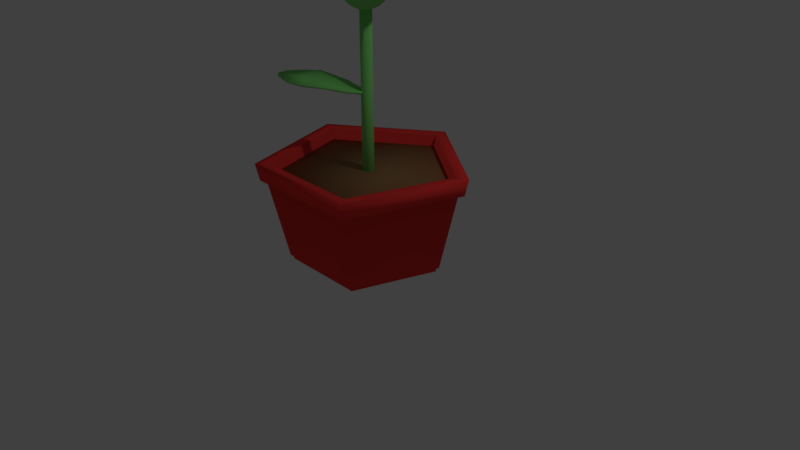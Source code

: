 # Source: blue_flower.blend  (saved by Blender 2.79.0; exported with 4.5.12 LTS)
import bpy
from mathutils import Matrix  # noqa: F401  (used for matrix-valued properties, if any)

bpy.ops.wm.read_factory_settings(use_empty=True)
scene = bpy.context.scene
scene.name = 'Scene'

# ---- collections
col_collection_1 = bpy.data.collections.new('Collection 1'); scene.collection.children.link(col_collection_1)

# ---- materials (node trees are filled in below, after node groups)
mat_material_005 = bpy.data.materials.new('Material.005')
mat_material_005.alpha_threshold = 0.0
mat_material_005.use_transparent_shadow = False
mat_material_005.diffuse_color = (0.8, 0.6988, 0.1843, 1.0)
mat_material_005.roughness = 0.5
mat_material_004 = bpy.data.materials.new('Material.004')
mat_material_004.alpha_threshold = 0.0
mat_material_004.use_transparent_shadow = False
mat_material_004.diffuse_color = (0.2569, 0.8, 0.2039, 1.0)
mat_material_004.roughness = 0.5
mat_material_007 = bpy.data.materials.new('Material.007')
mat_material_007.alpha_threshold = 0.0
mat_material_007.use_transparent_shadow = False
mat_material_007.diffuse_color = (0.4042, 0.6231, 0.8, 1.0)
mat_material_007.roughness = 0.5
mat_material_007.specular_intensity = 0.0
mat_material_001 = bpy.data.materials.new('Material.001')
mat_material_001.alpha_threshold = 0.0
mat_material_001.use_transparent_shadow = False
mat_material_001.diffuse_color = (1.0, 0.9404, 0.9404, 1.0)
mat_material_001.roughness = 0.5
mat_material_002 = bpy.data.materials.new('Material.002')
mat_material_002.alpha_threshold = 0.0
mat_material_002.use_transparent_shadow = False
mat_material_002.diffuse_color = (0.3108, 0.1783, 0.08164, 1.0)
mat_material_002.roughness = 0.5
mat_material_002.specular_intensity = 0.0
mat_material_003 = bpy.data.materials.new('Material.003')
mat_material_003.alpha_threshold = 0.0
mat_material_003.use_transparent_shadow = False
mat_material_003.diffuse_color = (1.0, 0.05192, 0.04691, 1.0)
mat_material_003.roughness = 0.5

# ---- material node trees

# ---- world
world_world = bpy.data.worlds.new('World'); scene.world = world_world
world_world.color = (0.05088, 0.05088, 0.05088)
world_world.use_sun_shadow = False
world_world.sun_shadow_jitter_overblur = 0.0
world_world.cycles.sampling_method = 'MANUAL'

# ---- cameras
cam_camera = bpy.data.cameras.new('Camera')
cam_camera.clip_end = 100.0
cam_camera.lens = 35.0
cam_camera.sensor_width = 32.0
cam_camera.sensor_height = 18.0
cam_camera.ortho_scale = 7.314
cam_camera.dof.focus_distance = 0.0
cam_camera.dof.aperture_fstop = 128.0

# ---- lights
light_lamp = bpy.data.lights.new('Lamp', 'POINT')
light_lamp.transmission_factor = 0.0
light_lamp.cutoff_distance = 30.0
light_lamp.energy = 100.0
light_lamp.shadow_buffer_clip_start = 1.001
light_lamp.shadow_soft_size = 0.1
light_lamp.shadow_maximum_resolution = 0.006
light_lamp.use_absolute_resolution = True

# ---- meshes
me_sphere = bpy.data.meshes.new('Sphere')
me_sphere.from_pydata([(0.03806, 0.1913, 0.9774), (0.07466, 0.3753, 0.9205), (0.1084, 0.5449, 0.8281), (0.1379, 0.6935, 0.7037), (0.1622, 0.8155, 0.5522), (0.1802, 0.9061, 0.3793), (0.1913, 0.9619, 0.1917), (0.07466, 0.1802, 0.9774), (0.1464, 0.3536, 0.9205), (0.2126, 0.5133, 0.8281), (0.2706, 0.6533, 0.7037), (0.3182, 0.7682, 0.5522), (0.3536, 0.8536, 0.3793), (0.3753, 0.9061, 0.1917), (0.1084, 0.1622, 0.9774), (0.2126, 0.3182, 0.9205), (0.3087, 0.4619, 0.8281), (0.3928, 0.5879, 0.7037), (0.4619, 0.6913, 0.5522), (0.5133, 0.7682, 0.3793), (0.5449, 0.8155, 0.1917), (0.1379, 0.1379, 0.9774), (0.2706, 0.2706, 0.9205), (0.3928, 0.3928, 0.8281), (0.5, 0.5, 0.7037), (0.5879, 0.5879, 0.5522), (0.6533, 0.6533, 0.3793), (0.6935, 0.6935, 0.1917), (0.1622, 0.1084, 0.9774), (0.3182, 0.2126, 0.9205), (0.4619, 0.3087, 0.8281), (0.5879, 0.3928, 0.7037), (0.6913, 0.4619, 0.5522), (0.7682, 0.5133, 0.3793), (0.8155, 0.5449, 0.1917), (0.1802, 0.07466, 0.9774), (0.3536, 0.1464, 0.9205), (0.5133, 0.2126, 0.8281), (0.6533, 0.2706, 0.7037), (0.7682, 0.3182, 0.5522), (0.8536, 0.3536, 0.3793), (0.9061, 0.3753, 0.1917), (0.1913, 0.03806, 0.9774), (0.3753, 0.07466, 0.9205), (0.5449, 0.1084, 0.8281), (0.6935, 0.1379, 0.7037), (0.8155, 0.1622, 0.5522), (0.9061, 0.1802, 0.3793), (0.9619, 0.1913, 0.1917), (0.1951, -2.745e-08, 0.9774), (0.3827, -2e-08, 0.9205), (0.5556, -1.255e-08, 0.8281), (0.7071, -2e-08, 0.7037), (0.8315, -3.49e-08, 0.5522), (0.9239, 2.47e-08, 0.3793), (0.9808, -9.451e-08, 0.1917), (0.1913, -0.03806, 0.9774), (0.3753, -0.07466, 0.9205), (0.5449, -0.1084, 0.8281), (0.6935, -0.1379, 0.7037), (0.8155, -0.1622, 0.5522), (0.9061, -0.1802, 0.3793), (0.9619, -0.1913, 0.1917), (0.1802, -0.07466, 0.9774), (0.3536, -0.1464, 0.9205), (0.5133, -0.2126, 0.8281), (0.6533, -0.2706, 0.7037), (0.7682, -0.3182, 0.5522), (0.8536, -0.3536, 0.3793), (0.9061, -0.3753, 0.1917), (0.1622, -0.1084, 0.9774), (0.3182, -0.2126, 0.9205), (0.4619, -0.3087, 0.8281), (0.5879, -0.3928, 0.7037), (0.6913, -0.4619, 0.5522), (0.7682, -0.5133, 0.3793), (0.8155, -0.5449, 0.1917), (0.1379, -0.1379, 0.9774), (0.2706, -0.2706, 0.9205), (0.3928, -0.3928, 0.8281), (0.5, -0.5, 0.7037), (0.5879, -0.5879, 0.5522), (0.6533, -0.6533, 0.3793), (0.6935, -0.6935, 0.1917), (0.1084, -0.1622, 0.9774), (0.2126, -0.3182, 0.9205), (0.3087, -0.4619, 0.8281), (0.3928, -0.5879, 0.7037), (0.4619, -0.6913, 0.5522), (0.5133, -0.7682, 0.3793), (0.5449, -0.8155, 0.1917), (0.07466, -0.1802, 0.9774), (0.1464, -0.3536, 0.9205), (0.2126, -0.5133, 0.8281), (0.2706, -0.6533, 0.7037), (0.3182, -0.7682, 0.5522), (0.3536, -0.8536, 0.3793), (0.3753, -0.9061, 0.1917), (0.03806, -0.1913, 0.9774), (0.07466, -0.3753, 0.9205), (0.1084, -0.5449, 0.8281), (0.1379, -0.6935, 0.7037), (0.1622, -0.8155, 0.5522), (0.1802, -0.9061, 0.3793), (0.1913, -0.9619, 0.1917), (-8.539e-08, -0.1951, 0.9774), (-3.696e-08, -0.3827, 0.9205), (-5.186e-08, -0.5556, 0.8281), (-1.04e-07, -0.7071, 0.7037), (-1.636e-07, -0.8315, 0.5522), (-1.461e-08, -0.9239, 0.3793), (-1.636e-07, -0.9808, 0.1917), (-0.03806, -0.1913, 0.9774), (-0.07466, -0.3753, 0.9205), (-0.1084, -0.5449, 0.8281), (-0.1379, -0.6935, 0.7037), (-0.1622, -0.8155, 0.5522), (-0.1802, -0.9061, 0.3793), (-0.1913, -0.9619, 0.1917), (-2.029e-07, -3.277e-07, 0.9966), (-0.07466, -0.1802, 0.9774), (-0.1464, -0.3536, 0.9205), (-0.2126, -0.5133, 0.8281), (-0.2706, -0.6533, 0.7037), (-0.3182, -0.7682, 0.5522), (-0.3536, -0.8536, 0.3793), (-0.3753, -0.9061, 0.1917), (-0.1084, -0.1622, 0.9774), (-0.2126, -0.3182, 0.9205), (-0.3087, -0.4619, 0.8281), (-0.3928, -0.5879, 0.7037), (-0.4619, -0.6913, 0.5522), (-0.5133, -0.7682, 0.3793), (-0.5449, -0.8155, 0.1917), (-0.1379, -0.1379, 0.9774), (-0.2706, -0.2706, 0.9205), (-0.3928, -0.3928, 0.8281), (-0.5, -0.5, 0.7037), (-0.5879, -0.5879, 0.5522), (-0.6533, -0.6533, 0.3793), (-0.6935, -0.6935, 0.1917), (-0.1622, -0.1084, 0.9774), (-0.3182, -0.2126, 0.9205), (-0.4619, -0.3087, 0.8281), (-0.5879, -0.3928, 0.7037), (-0.6913, -0.4619, 0.5522), (-0.7682, -0.5133, 0.3793), (-0.8155, -0.5449, 0.1917), (-0.1802, -0.07466, 0.9774), (-0.3536, -0.1464, 0.9205), (-0.5133, -0.2126, 0.8281), (-0.6533, -0.2706, 0.7037), (-0.7682, -0.3182, 0.5522), (-0.8536, -0.3536, 0.3793), (-0.9061, -0.3753, 0.1917), (-0.1913, -0.03806, 0.9774), (-0.3753, -0.07466, 0.9205), (-0.5449, -0.1084, 0.8281), (-0.6935, -0.1379, 0.7037), (-0.8155, -0.1622, 0.5522), (-0.9061, -0.1802, 0.3793), (-0.9619, -0.1913, 0.1917), (-0.1951, -1.255e-08, 0.9774), (-0.3827, 1.725e-08, 0.9205), (-0.5556, 1.725e-08, 0.8281), (-0.7071, 1.141e-07, 0.7037), (-0.8315, 1.588e-07, 0.5522), (-0.9239, -2e-08, 0.3793), (-0.9808, 2.035e-07, 0.1917), (-0.1913, 0.03806, 0.9774), (-0.3753, 0.07466, 0.9205), (-0.5449, 0.1084, 0.8281), (-0.6935, 0.1379, 0.7037), (-0.8155, 0.1622, 0.5522), (-0.9061, 0.1802, 0.3793), (-0.9619, 0.1913, 0.1917), (-0.1802, 0.07466, 0.9774), (-0.3536, 0.1464, 0.9205), (-0.5133, 0.2126, 0.8281), (-0.6533, 0.2706, 0.7037), (-0.7682, 0.3182, 0.5522), (-0.8536, 0.3536, 0.3793), (-0.9061, 0.3753, 0.1917), (-0.1622, 0.1084, 0.9774), (-0.3182, 0.2126, 0.9205), (-0.4619, 0.3087, 0.8281), (-0.5879, 0.3928, 0.7037), (-0.6913, 0.4619, 0.5522), (-0.7682, 0.5133, 0.3793), (-0.8155, 0.5449, 0.1917), (-0.1379, 0.1379, 0.9774), (-0.2706, 0.2706, 0.9205), (-0.3928, 0.3928, 0.8281), (-0.5, 0.5, 0.7037), (-0.5879, 0.5879, 0.5522), (-0.6533, 0.6533, 0.3793), (-0.6935, 0.6935, 0.1917), (-0.1084, 0.1622, 0.9774), (-0.2126, 0.3182, 0.9205), (-0.3087, 0.4619, 0.8281), (-0.3928, 0.5879, 0.7037), (-0.4619, 0.6913, 0.5522), (-0.5133, 0.7682, 0.3793), (-0.5449, 0.8155, 0.1917), (-0.07466, 0.1802, 0.9774), (-0.1464, 0.3536, 0.9205), (-0.2126, 0.5133, 0.8281), (-0.2706, 0.6533, 0.7037), (-0.3182, 0.7682, 0.5522), (-0.3536, 0.8536, 0.3793), (-0.3753, 0.9061, 0.1917), (-0.03806, 0.1913, 0.9774), (-0.07466, 0.3753, 0.9205), (-0.1084, 0.5449, 0.8281), (-0.1379, 0.6935, 0.7037), (-0.1622, 0.8155, 0.5522), (-0.1802, 0.9061, 0.3793), (-0.1913, 0.9619, 0.1917), (-4.069e-08, 0.1951, 0.9774), (2.891e-10, 0.3827, 0.9205), (3.009e-08, 0.5556, 0.8281), (7.479e-08, 0.7071, 0.7037), (1.94e-07, 0.8315, 0.5522), (-1.461e-08, 0.9239, 0.3793), (1.791e-07, 0.9808, 0.1917), (0.03806, 0.1913, -0.9774), (0.07466, 0.3753, -0.9205), (0.1084, 0.5449, -0.8281), (0.1379, 0.6935, -0.7037), (0.1622, 0.8155, -0.5522), (0.1802, 0.9061, -0.3793), (0.1913, 0.9619, -0.1917), (0.1951, 0.9808, 0.0), (0.07466, 0.1802, -0.9774), (0.1464, 0.3536, -0.9205), (0.2126, 0.5133, -0.8281), (0.2706, 0.6533, -0.7037), (0.3182, 0.7682, -0.5522), (0.3536, 0.8536, -0.3793), (0.3753, 0.9061, -0.1917), (0.3827, 0.9239, 0.0), (0.1084, 0.1622, -0.9774), (0.2126, 0.3182, -0.9205), (0.3087, 0.4619, -0.8281), (0.3928, 0.5879, -0.7037), (0.4619, 0.6913, -0.5522), (0.5133, 0.7682, -0.3793), (0.5449, 0.8155, -0.1917), (0.5556, 0.8315, 0.0), (0.1379, 0.1379, -0.9774), (0.2706, 0.2706, -0.9205), (0.3928, 0.3928, -0.8281), (0.5, 0.5, -0.7037), (0.5879, 0.5879, -0.5522), (0.6533, 0.6533, -0.3793), (0.6935, 0.6935, -0.1917), (0.7071, 0.7071, 0.0), (0.1622, 0.1084, -0.9774), (0.3182, 0.2126, -0.9205), (0.4619, 0.3087, -0.8281), (0.5879, 0.3928, -0.7037), (0.6913, 0.4619, -0.5522), (0.7682, 0.5133, -0.3793), (0.8155, 0.5449, -0.1917), (0.8315, 0.5556, 0.0), (0.1802, 0.07466, -0.9774), (0.3536, 0.1464, -0.9205), (0.5133, 0.2126, -0.8281), (0.6533, 0.2706, -0.7037), (0.7682, 0.3182, -0.5522), (0.8536, 0.3536, -0.3793), (0.9061, 0.3753, -0.1917), (0.9239, 0.3827, 0.0), (0.1913, 0.03806, -0.9774), (0.3753, 0.07466, -0.9205), (0.5449, 0.1084, -0.8281), (0.6935, 0.1379, -0.7037), (0.8155, 0.1622, -0.5522), (0.9061, 0.1802, -0.3793), (0.9619, 0.1913, -0.1917), (0.9808, 0.1951, 0.0), (0.1951, -2.745e-08, -0.9774), (0.3827, -2e-08, -0.9205), (0.5556, -1.255e-08, -0.8281), (0.7071, -2e-08, -0.7037), (0.8315, -3.49e-08, -0.5522), (0.9239, 2.47e-08, -0.3793), (0.9808, -9.451e-08, -0.1917), (1.0, -7.961e-08, 0.0), (0.1913, -0.03806, -0.9774), (0.3753, -0.07466, -0.9205), (0.5449, -0.1084, -0.8281), (0.6935, -0.1379, -0.7037), (0.8155, -0.1622, -0.5522), (0.9061, -0.1802, -0.3793), (0.9619, -0.1913, -0.1917), (0.9808, -0.1951, 0.0), (0.1802, -0.07466, -0.9774), (0.3536, -0.1464, -0.9205), (0.5133, -0.2126, -0.8281), (0.6533, -0.2706, -0.7037), (0.7682, -0.3182, -0.5522), (0.8536, -0.3536, -0.3793), (0.9061, -0.3753, -0.1917), (0.9239, -0.3827, 0.0), (0.1622, -0.1084, -0.9774), (0.3182, -0.2126, -0.9205), (0.4619, -0.3087, -0.8281), (0.5879, -0.3928, -0.7037), (0.6913, -0.4619, -0.5522), (0.7682, -0.5133, -0.3793), (0.8155, -0.5449, -0.1917), (0.8315, -0.5556, 0.0), (0.1379, -0.1379, -0.9774), (0.2706, -0.2706, -0.9205), (0.3928, -0.3928, -0.8281), (0.5, -0.5, -0.7037), (0.5879, -0.5879, -0.5522), (0.6533, -0.6533, -0.3793), (0.6935, -0.6935, -0.1917), (0.7071, -0.7071, 0.0), (0.1084, -0.1622, -0.9774), (0.2126, -0.3182, -0.9205), (0.3087, -0.4619, -0.8281), (0.3928, -0.5879, -0.7037), (0.4619, -0.6913, -0.5522), (0.5133, -0.7682, -0.3793), (0.5449, -0.8155, -0.1917), (0.5556, -0.8315, 0.0), (0.07466, -0.1802, -0.9774), (0.1464, -0.3536, -0.9205), (0.2126, -0.5133, -0.8281), (0.2706, -0.6533, -0.7037), (0.3182, -0.7682, -0.5522), (0.3536, -0.8536, -0.3793), (0.3753, -0.9061, -0.1917), (0.3827, -0.9239, 0.0), (0.03806, -0.1913, -0.9774), (0.07466, -0.3753, -0.9205), (0.1084, -0.5449, -0.8281), (0.1379, -0.6935, -0.7037), (0.1622, -0.8155, -0.5522), (0.1802, -0.9061, -0.3793), (0.1913, -0.9619, -0.1917), (0.1951, -0.9808, 0.0), (-8.539e-08, -0.1951, -0.9774), (-3.696e-08, -0.3827, -0.9205), (-5.186e-08, -0.5556, -0.8281), (-1.04e-07, -0.7071, -0.7037), (-1.636e-07, -0.8315, -0.5522), (-1.461e-08, -0.9239, -0.3793), (-1.636e-07, -0.9808, -0.1917), (-1.785e-07, -1.0, 0.0), (-0.03806, -0.1913, -0.9774), (-0.07466, -0.3753, -0.9205), (-0.1084, -0.5449, -0.8281), (-0.1379, -0.6935, -0.7037), (-0.1622, -0.8155, -0.5522), (-0.1802, -0.9061, -0.3793), (-0.1913, -0.9619, -0.1917), (-0.1951, -0.9808, 0.0), (-2.029e-07, -3.277e-07, -0.9966), (-0.07466, -0.1802, -0.9774), (-0.1464, -0.3536, -0.9205), (-0.2126, -0.5133, -0.8281), (-0.2706, -0.6533, -0.7037), (-0.3182, -0.7682, -0.5522), (-0.3536, -0.8536, -0.3793), (-0.3753, -0.9061, -0.1917), (-0.3827, -0.9239, 0.0), (-0.1084, -0.1622, -0.9774), (-0.2126, -0.3182, -0.9205), (-0.3087, -0.4619, -0.8281), (-0.3928, -0.5879, -0.7037), (-0.4619, -0.6913, -0.5522), (-0.5133, -0.7682, -0.3793), (-0.5449, -0.8155, -0.1917), (-0.5556, -0.8315, 0.0), (-0.1379, -0.1379, -0.9774), (-0.2706, -0.2706, -0.9205), (-0.3928, -0.3928, -0.8281), (-0.5, -0.5, -0.7037), (-0.5879, -0.5879, -0.5522), (-0.6533, -0.6533, -0.3793), (-0.6935, -0.6935, -0.1917), (-0.7071, -0.7071, 0.0), (-0.1622, -0.1084, -0.9774), (-0.3182, -0.2126, -0.9205), (-0.4619, -0.3087, -0.8281), (-0.5879, -0.3928, -0.7037), (-0.6913, -0.4619, -0.5522), (-0.7682, -0.5133, -0.3793), (-0.8155, -0.5449, -0.1917), (-0.8315, -0.5556, 0.0), (-0.1802, -0.07466, -0.9774), (-0.3536, -0.1464, -0.9205), (-0.5133, -0.2126, -0.8281), (-0.6533, -0.2706, -0.7037), (-0.7682, -0.3182, -0.5522), (-0.8536, -0.3536, -0.3793), (-0.9061, -0.3753, -0.1917), (-0.9239, -0.3827, 0.0), (-0.1913, -0.03806, -0.9774), (-0.3753, -0.07466, -0.9205), (-0.5449, -0.1084, -0.8281), (-0.6935, -0.1379, -0.7037), (-0.8155, -0.1622, -0.5522), (-0.9061, -0.1802, -0.3793), (-0.9619, -0.1913, -0.1917), (-0.9808, -0.1951, 0.0), (-0.1951, -1.255e-08, -0.9774), (-0.3827, 1.725e-08, -0.9205), (-0.5556, 1.725e-08, -0.8281), (-0.7071, 1.141e-07, -0.7037), (-0.8315, 1.588e-07, -0.5522), (-0.9239, -2e-08, -0.3793), (-0.9808, 2.035e-07, -0.1917), (-1.0, 1.588e-07, 0.0), (-0.1913, 0.03806, -0.9774), (-0.3753, 0.07466, -0.9205), (-0.5449, 0.1084, -0.8281), (-0.6935, 0.1379, -0.7037), (-0.8155, 0.1622, -0.5522), (-0.9061, 0.1802, -0.3793), (-0.9619, 0.1913, -0.1917), (-0.9808, 0.1951, 0.0), (-0.1802, 0.07466, -0.9774), (-0.3536, 0.1464, -0.9205), (-0.5133, 0.2126, -0.8281), (-0.6533, 0.2706, -0.7037), (-0.7682, 0.3182, -0.5522), (-0.8536, 0.3536, -0.3793), (-0.9061, 0.3753, -0.1917), (-0.9239, 0.3827, 0.0), (-0.1622, 0.1084, -0.9774), (-0.3182, 0.2126, -0.9205), (-0.4619, 0.3087, -0.8281), (-0.5879, 0.3928, -0.7037), (-0.6913, 0.4619, -0.5522), (-0.7682, 0.5133, -0.3793), (-0.8155, 0.5449, -0.1917), (-0.8315, 0.5556, 0.0), (-0.1379, 0.1379, -0.9774), (-0.2706, 0.2706, -0.9205), (-0.3928, 0.3928, -0.8281), (-0.5, 0.5, -0.7037), (-0.5879, 0.5879, -0.5522), (-0.6533, 0.6533, -0.3793), (-0.6935, 0.6935, -0.1917), (-0.7071, 0.7071, 0.0), (-0.1084, 0.1622, -0.9774), (-0.2126, 0.3182, -0.9205), (-0.3087, 0.4619, -0.8281), (-0.3928, 0.5879, -0.7037), (-0.4619, 0.6913, -0.5522), (-0.5133, 0.7682, -0.3793), (-0.5449, 0.8155, -0.1917), (-0.5556, 0.8315, 0.0), (-0.07466, 0.1802, -0.9774), (-0.1464, 0.3536, -0.9205), (-0.2126, 0.5133, -0.8281), (-0.2706, 0.6533, -0.7037), (-0.3182, 0.7682, -0.5522), (-0.3536, 0.8536, -0.3793), (-0.3753, 0.9061, -0.1917), (-0.3827, 0.9239, 0.0), (-0.03806, 0.1913, -0.9774), (-0.07466, 0.3753, -0.9205), (-0.1084, 0.5449, -0.8281), (-0.1379, 0.6935, -0.7037), (-0.1622, 0.8155, -0.5522), (-0.1802, 0.9061, -0.3793), (-0.1913, 0.9619, -0.1917), (-0.1951, 0.9808, 0.0), (-4.069e-08, 0.1951, -0.9774), (2.891e-10, 0.3827, -0.9205), (3.009e-08, 0.5556, -0.8281), (7.479e-08, 0.7071, -0.7037), (1.94e-07, 0.8315, -0.5522), (-1.461e-08, 0.9239, -0.3793), (1.791e-07, 0.9808, -0.1917), (1.94e-07, 1.0, 0.0), (0.03113, 0.3006, -0.2118), (2.278, 2.044, 0.4481), (0.7433, 0.3883, -0.01214), (1.65, 0.8508, 0.2951), (2.105, 1.444, 0.3675), (0.002713, 0.2701, -0.0971), (2.327, 2.095, 0.5474), (0.7149, 0.3578, 0.1026), (1.672, 0.874, 0.4128), (2.14, 1.481, 0.4785), (-0.3171, 0.6331, -0.2098), (1.324, 2.955, 0.4528), (-0.2871, 0.3164, -0.2864), (2.066, 2.778, 0.5276), (-0.2609, 1.347, -0.006195), (0.149, 2.285, 0.3025), (0.7331, 2.755, 0.3743), (1.419, 2.1, 0.4502), (0.8994, 1.568, 0.2988), (0.2412, 0.8678, -0.00917), (-0.3455, 0.6027, -0.09504), (1.373, 3.006, 0.552), (-0.3155, 0.286, -0.1717), (2.047, 2.754, 0.667), (-0.2893, 1.317, 0.1085), (0.1717, 2.308, 0.4201), (0.7685, 2.792, 0.4852), (1.454, 2.136, 0.4899), (0.9221, 1.591, 0.3782), (0.2128, 0.8374, 0.01784), (-0.4414, -0.2325, -0.2118), (-1.903, -2.672, 0.4481), (-0.4432, -0.95, -0.01214), (-0.7937, -1.905, 0.2951), (-1.328, -2.429, 0.3675), (-0.4146, -0.2006, -0.0971), (-1.948, -2.727, 0.5474), (-0.4163, -0.9182, 0.1026), (-0.8139, -1.931, 0.4128), (-1.36, -2.468, 0.4785), (-0.8134, 0.07332, -0.2098), (-2.921, -1.834, 0.4528), (-0.4953, 0.08154, -0.2864), (-2.657, -2.55, 0.5276), (-1.516, -0.06814, -0.006195), (-2.397, -0.5874, 0.3025), (-2.794, -1.224, 0.3743), (-2.061, -1.826, 0.4502), (-1.595, -1.246, 0.2988), (-0.9794, -0.5091, -0.00917), (-0.7865, 0.1052, -0.09504), (-2.966, -1.889, 0.552), (-0.4685, 0.1134, -0.1717), (-2.635, -2.528, 0.667), (-1.489, -0.03628, 0.1085), (-2.417, -0.6127, 0.4201), (-2.826, -1.263, 0.4852), (-2.093, -1.866, 0.4899), (-1.616, -1.272, 0.3782), (-0.9526, -0.4772, 0.01784), (0.1881, 0.01847, -0.2118), (2.927, -0.7462, 0.4481), (0.683, -0.501, -0.01214), (1.595, -0.9532, 0.2951), (2.343, -0.9649, 0.3675), (0.1467, 0.02313, -0.0971), (2.997, -0.7553, 0.5474), (0.6416, -0.4964, 0.1026), (1.627, -0.9576, 0.4128), (2.393, -0.9716, 0.4785), (0.2475, 0.4963, -0.2098), (3.09, 0.5625, 0.4528), (0.01109, 0.2834, -0.2864), (3.39, -0.1389, 0.5276), (0.8545, 0.8769, -0.006195), (1.851, 1.106, 0.3025), (2.577, 0.9179, 0.3743), (2.46, -0.02353, 0.4502), (1.723, 0.0766, 0.2988), (0.7688, 0.1879, -0.00917), (0.2061, 0.501, -0.09504), (3.16, 0.5534, 0.552), (-0.0303, 0.2881, -0.1717), (3.359, -0.1383, 0.667), (0.8131, 0.8815, 0.1085), (1.883, 1.102, 0.4201), (2.628, 0.9112, 0.4852), (2.51, -0.03021, 0.4899), (1.755, 0.07219, 0.3782), (0.7274, 0.1926, 0.01784), (-0.5216, 0.08017, -0.2118), (-3.351, -0.2004, 0.4481), (-1.099, -0.3461, -0.01214), (-2.075, -0.6342, 0.2951), (-2.814, -0.5167, 0.3675), (-0.4801, 0.07761, -0.0971), (-3.422, -0.1973, 0.5474), (-1.057, -0.3487, 0.1026), (-2.107, -0.633, 0.4128), (-2.865, -0.5145, 0.4785), (-0.4978, 0.5611, -0.2098), (-3.286, 1.117, 0.4528), (-0.3016, 0.3106, -0.2864), (-3.703, 0.4777, 0.5276), (-1.03, 1.041, -0.006195), (-1.972, 1.439, 0.3025), (-2.72, 1.378, 0.3743), (-2.767, 0.4308, 0.4502), (-2.024, 0.4023, 0.2988), (-1.064, 0.3473, -0.00917), (-0.4562, 0.5585, -0.09504), (-3.357, 1.12, 0.552), (-0.26, 0.3081, -0.1717), (-3.672, 0.473, 0.667), (-0.9884, 1.038, 0.1085), (-2.005, 1.44, 0.4201), (-2.771, 1.38, 0.4852), (-2.818, 0.433, 0.4899), (-2.056, 0.4035, 0.3782), (-1.023, 0.3447, 0.01784), (0.1105, -0.2198, -0.2118), (1.682, -2.589, 0.4481), (0.1452, -0.9365, -0.01214), (0.5393, -1.875, 0.2951), (1.098, -2.373, 0.3675), (0.08219, -0.1892, -0.0971), (1.73, -2.642, 0.5474), (0.1169, -0.9059, 0.1026), (0.5607, -1.899, 0.4128), (1.131, -2.411, 0.4785), (0.4679, 0.1028, -0.2098), (2.662, -1.706, 0.4528), (0.1499, 0.09638, -0.2864), (2.43, -2.433, 0.5276), (1.176, -0.006195, -0.006195), (2.08, -0.4843, 0.3025), (2.506, -1.102, 0.3743), (1.802, -1.737, 0.4502), (1.31, -1.18, 0.2988), (0.6606, -0.4713, -0.00917), (0.4397, 0.1334, -0.09504), (2.709, -1.759, 0.552), (0.1216, 0.127, -0.1717), (2.407, -2.412, 0.667), (1.148, 0.0244, 0.1085), (2.102, -0.5087, 0.4201), (2.54, -1.14, 0.4852), (1.836, -1.775, 0.4899), (1.331, -1.204, 0.3782), (0.6323, -0.4408, 0.01784), (-0.3861, 0.291, -0.2118), (-2.71, 1.929, 0.4481), (-1.102, 0.3458, -0.01214), (-2.028, 0.7662, 0.2951), (-2.51, 1.338, 0.3675), (-0.3563, 0.2618, -0.0971), (-2.762, 1.978, 0.5474), (-1.072, 0.3167, 0.1026), (-2.052, 0.7883, 0.4128), (-2.548, 1.373, 0.4785), (-0.05358, 0.6392, -0.2098), (-1.8, 2.883, 0.4528), (-0.06895, 0.3214, -0.2864), (-2.533, 2.672, 0.5276), (-0.1426, 1.35, -0.006195), (-0.5951, 2.267, 0.3025), (-1.2, 2.711, 0.3743), (-1.855, 2.024, 0.4502), (-1.312, 1.517, 0.2988), (-0.6221, 0.848, -0.00917), (-0.0238, 0.6101, -0.09504), (-1.851, 2.932, 0.552), (-0.03917, 0.2923, -0.1717), (-2.513, 2.649, 0.667), (-0.1128, 1.321, 0.1085), (-0.6188, 2.289, 0.4201), (-1.237, 2.745, 0.4852), (-1.892, 2.059, 0.4899), (-1.335, 1.539, 0.3782), (-0.5923, 0.8188, 0.01784), (-0.1248, -0.3526, -0.2118), (-0.6494, -3.147, 0.4481), (-0.5995, -0.8907, -0.01214), (-0.9711, -1.838, 0.2951), (-0.9179, -2.584, 0.3675), (-0.1238, -0.311, -0.0971), (-0.6524, -3.218, 0.5474), (-0.5985, -0.8491, 0.1026), (-0.9727, -1.871, 0.4128), (-0.9202, -2.635, 0.4785), (0.3564, -0.3705, -0.2098), (0.6685, -3.196, 0.4528), (0.1238, -0.1534, -0.2864), (-0.004267, -3.556, 0.5276), (0.7881, -0.9423, -0.006195), (1.103, -1.915, 0.3025), (0.9781, -2.655, 0.3743), (0.03009, -2.62, 0.4502), (0.06602, -1.877, 0.2988), (0.09428, -0.9165, -0.00917), (0.3574, -0.3289, -0.09504), (0.6655, -3.267, 0.552), (0.1249, -0.1117, -0.1717), (-0.006347, -3.526, 0.667), (0.7891, -0.9006, 0.1085), (1.101, -1.948, 0.4201), (0.9758, -2.706, 0.4852), (0.0278, -2.67, 0.4899), (0.0644, -1.909, 0.3782), (0.09533, -0.8748, 0.01784), (-0.1248, 0.3597, -0.2118), (-0.6494, 3.154, 0.4481), (-0.5995, 0.8978, -0.01214), (-0.9711, 1.845, 0.2951), (-0.9179, 2.591, 0.3675), (-0.1238, 0.3181, -0.0971), (-0.6524, 3.225, 0.5474), (-0.5985, 0.8562, 0.1026), (-0.9727, 1.878, 0.4128), (-0.9202, 2.642, 0.4785), (0.3564, 0.3776, -0.2098), (0.6685, 3.203, 0.4528), (0.1238, 0.1605, -0.2864), (-0.004267, 3.563, 0.5276), (0.7881, 0.9494, -0.006195), (1.103, 1.923, 0.3025), (0.9781, 2.662, 0.3743), (0.03009, 2.627, 0.4502), (0.06602, 1.884, 0.2988), (0.09428, 0.9236, -0.00917), (0.3574, 0.336, -0.09504), (0.6655, 3.274, 0.552), (0.1249, 0.1188, -0.1717), (-0.006347, 3.533, 0.667), (0.7891, 0.9077, 0.1085), (1.101, 1.955, 0.4201), (0.9758, 2.713, 0.4852), (0.0278, 2.678, 0.4899), (0.0644, 1.916, 0.3782), (0.09533, 0.8819, 0.01784), (-0.03592, -0.2325, -4.253), (-1.497, -2.672, -3.593), (-0.03765, -0.95, -4.053), (-0.3882, -1.905, -3.746), (-0.9229, -2.429, -3.674), (-0.009085, -0.2006, -4.138), (-1.542, -2.727, -3.494), (-0.01081, -0.9182, -3.939), (-0.4084, -1.931, -3.628), (-0.9549, -2.468, -3.563), (-0.4078, 0.07332, -4.251), (-2.516, -1.834, -3.588), (-0.08981, 0.08154, -4.328), (-2.251, -2.55, -3.513), (-1.11, -0.06814, -4.047), (-1.991, -0.5874, -3.739), (-2.389, -1.224, -3.667), (-1.656, -1.826, -3.591), (-1.19, -1.246, -3.742), (-0.5739, -0.5091, -4.05), (-0.381, 0.1052, -4.136), (-2.561, -1.889, -3.489), (-0.06298, 0.1134, -4.213), (-2.229, -2.528, -3.374), (-1.083, -0.03628, -3.933), (-2.012, -0.6127, -3.621), (-2.421, -1.263, -3.556), (-1.688, -1.866, -3.551), (-1.21, -1.272, -3.663), (-0.5471, -0.4772, -4.023)], [], [(481, 224, 6, 232), (218, 119, 0), (219, 218, 0, 1), (220, 219, 1, 2), (221, 220, 2, 3), (222, 221, 3, 4), (223, 222, 4, 5), (224, 223, 5, 6), (6, 5, 12, 13), (232, 6, 13, 240), (0, 119, 7), (1, 0, 7, 8), (2, 1, 8, 9), (3, 2, 9, 10), (4, 3, 10, 11), (5, 4, 11, 12), (10, 9, 16, 17), (11, 10, 17, 18), (12, 11, 18, 19), (13, 12, 19, 20), (240, 13, 20, 248), (7, 119, 14), (8, 7, 14, 15), (9, 8, 15, 16), (248, 20, 27, 256), (14, 119, 21), (15, 14, 21, 22), (16, 15, 22, 23), (17, 16, 23, 24), (18, 17, 24, 25), (19, 18, 25, 26), (20, 19, 26, 27), (24, 23, 30, 31), (25, 24, 31, 32), (26, 25, 32, 33), (27, 26, 33, 34), (256, 27, 34, 264), (21, 119, 28), (22, 21, 28, 29), (23, 22, 29, 30), (264, 34, 41, 272), (28, 119, 35), (29, 28, 35, 36), (30, 29, 36, 37), (31, 30, 37, 38), (32, 31, 38, 39), (33, 32, 39, 40), (34, 33, 40, 41), (39, 38, 45, 46), (40, 39, 46, 47), (41, 40, 47, 48), (272, 41, 48, 280), (35, 119, 42), (36, 35, 42, 43), (37, 36, 43, 44), (38, 37, 44, 45), (42, 119, 49), (43, 42, 49, 50), (44, 43, 50, 51), (45, 44, 51, 52), (46, 45, 52, 53), (47, 46, 53, 54), (48, 47, 54, 55), (280, 48, 55, 288), (53, 52, 59, 60), (54, 53, 60, 61), (55, 54, 61, 62), (288, 55, 62, 296), (49, 119, 56), (50, 49, 56, 57), (51, 50, 57, 58), (52, 51, 58, 59), (57, 56, 63, 64), (58, 57, 64, 65), (59, 58, 65, 66), (60, 59, 66, 67), (61, 60, 67, 68), (62, 61, 68, 69), (296, 62, 69, 304), (56, 119, 63), (68, 67, 74, 75), (69, 68, 75, 76), (304, 69, 76, 312), (63, 119, 70), (64, 63, 70, 71), (65, 64, 71, 72), (66, 65, 72, 73), (67, 66, 73, 74), (72, 71, 78, 79), (73, 72, 79, 80), (74, 73, 80, 81), (75, 74, 81, 82), (76, 75, 82, 83), (312, 76, 83, 320), (70, 119, 77), (71, 70, 77, 78), (83, 82, 89, 90), (320, 83, 90, 328), (77, 119, 84), (78, 77, 84, 85), (79, 78, 85, 86), (80, 79, 86, 87), (81, 80, 87, 88), (82, 81, 88, 89), (86, 85, 92, 93), (87, 86, 93, 94), (88, 87, 94, 95), (89, 88, 95, 96), (90, 89, 96, 97), (328, 90, 97, 336), (84, 119, 91), (85, 84, 91, 92), (97, 96, 103, 104), (336, 97, 104, 344), (91, 119, 98), (92, 91, 98, 99), (93, 92, 99, 100), (94, 93, 100, 101), (95, 94, 101, 102), (96, 95, 102, 103), (101, 100, 107, 108), (102, 101, 108, 109), (103, 102, 109, 110), (104, 103, 110, 111), (344, 104, 111, 352), (98, 119, 105), (99, 98, 105, 106), (100, 99, 106, 107), (352, 111, 118, 360), (105, 119, 112), (106, 105, 112, 113), (107, 106, 113, 114), (108, 107, 114, 115), (109, 108, 115, 116), (110, 109, 116, 117), (111, 110, 117, 118), (115, 114, 122, 123), (116, 115, 123, 124), (117, 116, 124, 125), (118, 117, 125, 126), (360, 118, 126, 369), (112, 119, 120), (113, 112, 120, 121), (114, 113, 121, 122), (369, 126, 133, 377), (120, 119, 127), (121, 120, 127, 128), (122, 121, 128, 129), (123, 122, 129, 130), (124, 123, 130, 131), (125, 124, 131, 132), (126, 125, 132, 133), (131, 130, 137, 138), (132, 131, 138, 139), (133, 132, 139, 140), (377, 133, 140, 385), (127, 119, 134), (128, 127, 134, 135), (129, 128, 135, 136), (130, 129, 136, 137), (135, 134, 141, 142), (136, 135, 142, 143), (137, 136, 143, 144), (138, 137, 144, 145), (139, 138, 145, 146), (140, 139, 146, 147), (385, 140, 147, 393), (134, 119, 141), (146, 145, 152, 153), (147, 146, 153, 154), (393, 147, 154, 401), (141, 119, 148), (142, 141, 148, 149), (143, 142, 149, 150), (144, 143, 150, 151), (145, 144, 151, 152), (149, 148, 155, 156), (150, 149, 156, 157), (151, 150, 157, 158), (152, 151, 158, 159), (153, 152, 159, 160), (154, 153, 160, 161), (401, 154, 161, 409), (148, 119, 155), (160, 159, 166, 167), (161, 160, 167, 168), (409, 161, 168, 417), (155, 119, 162), (156, 155, 162, 163), (157, 156, 163, 164), (158, 157, 164, 165), (159, 158, 165, 166), (164, 163, 170, 171), (165, 164, 171, 172), (166, 165, 172, 173), (167, 166, 173, 174), (168, 167, 174, 175), (417, 168, 175, 425), (162, 119, 169), (163, 162, 169, 170), (175, 174, 181, 182), (425, 175, 182, 433), (169, 119, 176), (170, 169, 176, 177), (171, 170, 177, 178), (172, 171, 178, 179), (173, 172, 179, 180), (174, 173, 180, 181), (178, 177, 184, 185), (179, 178, 185, 186), (180, 179, 186, 187), (181, 180, 187, 188), (182, 181, 188, 189), (433, 182, 189, 441), (176, 119, 183), (177, 176, 183, 184), (189, 188, 195, 196), (441, 189, 196, 449), (183, 119, 190), (184, 183, 190, 191), (185, 184, 191, 192), (186, 185, 192, 193), (187, 186, 193, 194), (188, 187, 194, 195), (193, 192, 199, 200), (194, 193, 200, 201), (195, 194, 201, 202), (196, 195, 202, 203), (449, 196, 203, 457), (190, 119, 197), (191, 190, 197, 198), (192, 191, 198, 199), (457, 203, 210, 465), (197, 119, 204), (198, 197, 204, 205), (199, 198, 205, 206), (200, 199, 206, 207), (201, 200, 207, 208), (202, 201, 208, 209), (203, 202, 209, 210), (208, 207, 214, 215), (209, 208, 215, 216), (210, 209, 216, 217), (465, 210, 217, 473), (204, 119, 211), (205, 204, 211, 212), (206, 205, 212, 213), (207, 206, 213, 214), (211, 119, 218), (212, 211, 218, 219), (213, 212, 219, 220), (214, 213, 220, 221), (215, 214, 221, 222), (216, 215, 222, 223), (217, 216, 223, 224), (473, 217, 224, 481), (481, 232, 231, 480), (474, 225, 361), (475, 226, 225, 474), (476, 227, 226, 475), (477, 228, 227, 476), (478, 229, 228, 477), (479, 230, 229, 478), (480, 231, 230, 479), (231, 239, 238, 230), (232, 240, 239, 231), (225, 233, 361), (226, 234, 233, 225), (227, 235, 234, 226), (228, 236, 235, 227), (229, 237, 236, 228), (230, 238, 237, 229), (236, 244, 243, 235), (237, 245, 244, 236), (238, 246, 245, 237), (239, 247, 246, 238), (240, 248, 247, 239), (233, 241, 361), (234, 242, 241, 233), (235, 243, 242, 234), (248, 256, 255, 247), (241, 249, 361), (242, 250, 249, 241), (243, 251, 250, 242), (244, 252, 251, 243), (245, 253, 252, 244), (246, 254, 253, 245), (247, 255, 254, 246), (252, 260, 259, 251), (253, 261, 260, 252), (254, 262, 261, 253), (255, 263, 262, 254), (256, 264, 263, 255), (249, 257, 361), (250, 258, 257, 249), (251, 259, 258, 250), (264, 272, 271, 263), (257, 265, 361), (258, 266, 265, 257), (259, 267, 266, 258), (260, 268, 267, 259), (261, 269, 268, 260), (262, 270, 269, 261), (263, 271, 270, 262), (269, 277, 276, 268), (270, 278, 277, 269), (271, 279, 278, 270), (272, 280, 279, 271), (265, 273, 361), (266, 274, 273, 265), (267, 275, 274, 266), (268, 276, 275, 267), (273, 281, 361), (274, 282, 281, 273), (275, 283, 282, 274), (276, 284, 283, 275), (277, 285, 284, 276), (278, 286, 285, 277), (279, 287, 286, 278), (280, 288, 287, 279), (285, 293, 292, 284), (286, 294, 293, 285), (287, 295, 294, 286), (288, 296, 295, 287), (281, 289, 361), (282, 290, 289, 281), (283, 291, 290, 282), (284, 292, 291, 283), (290, 298, 297, 289), (291, 299, 298, 290), (292, 300, 299, 291), (293, 301, 300, 292), (294, 302, 301, 293), (295, 303, 302, 294), (296, 304, 303, 295), (289, 297, 361), (302, 310, 309, 301), (303, 311, 310, 302), (304, 312, 311, 303), (297, 305, 361), (298, 306, 305, 297), (299, 307, 306, 298), (300, 308, 307, 299), (301, 309, 308, 300), (307, 315, 314, 306), (308, 316, 315, 307), (309, 317, 316, 308), (310, 318, 317, 309), (311, 319, 318, 310), (312, 320, 319, 311), (305, 313, 361), (306, 314, 313, 305), (319, 327, 326, 318), (320, 328, 327, 319), (313, 321, 361), (314, 322, 321, 313), (315, 323, 322, 314), (316, 324, 323, 315), (317, 325, 324, 316), (318, 326, 325, 317), (323, 331, 330, 322), (324, 332, 331, 323), (325, 333, 332, 324), (326, 334, 333, 325), (327, 335, 334, 326), (328, 336, 335, 327), (321, 329, 361), (322, 330, 329, 321), (335, 343, 342, 334), (336, 344, 343, 335), (329, 337, 361), (330, 338, 337, 329), (331, 339, 338, 330), (332, 340, 339, 331), (333, 341, 340, 332), (334, 342, 341, 333), (340, 348, 347, 339), (341, 349, 348, 340), (342, 350, 349, 341), (343, 351, 350, 342), (344, 352, 351, 343), (337, 345, 361), (338, 346, 345, 337), (339, 347, 346, 338), (352, 360, 359, 351), (345, 353, 361), (346, 354, 353, 345), (347, 355, 354, 346), (348, 356, 355, 347), (349, 357, 356, 348), (350, 358, 357, 349), (351, 359, 358, 350), (356, 365, 364, 355), (357, 366, 365, 356), (358, 367, 366, 357), (359, 368, 367, 358), (360, 369, 368, 359), (353, 362, 361), (354, 363, 362, 353), (355, 364, 363, 354), (369, 377, 376, 368), (362, 370, 361), (363, 371, 370, 362), (364, 372, 371, 363), (365, 373, 372, 364), (366, 374, 373, 365), (367, 375, 374, 366), (368, 376, 375, 367), (374, 382, 381, 373), (375, 383, 382, 374), (376, 384, 383, 375), (377, 385, 384, 376), (370, 378, 361), (371, 379, 378, 370), (372, 380, 379, 371), (373, 381, 380, 372), (379, 387, 386, 378), (380, 388, 387, 379), (381, 389, 388, 380), (382, 390, 389, 381), (383, 391, 390, 382), (384, 392, 391, 383), (385, 393, 392, 384), (378, 386, 361), (391, 399, 398, 390), (392, 400, 399, 391), (393, 401, 400, 392), (386, 394, 361), (387, 395, 394, 386), (388, 396, 395, 387), (389, 397, 396, 388), (390, 398, 397, 389), (395, 403, 402, 394), (396, 404, 403, 395), (397, 405, 404, 396), (398, 406, 405, 397), (399, 407, 406, 398), (400, 408, 407, 399), (401, 409, 408, 400), (394, 402, 361), (407, 415, 414, 406), (408, 416, 415, 407), (409, 417, 416, 408), (402, 410, 361), (403, 411, 410, 402), (404, 412, 411, 403), (405, 413, 412, 404), (406, 414, 413, 405), (412, 420, 419, 411), (413, 421, 420, 412), (414, 422, 421, 413), (415, 423, 422, 414), (416, 424, 423, 415), (417, 425, 424, 416), (410, 418, 361), (411, 419, 418, 410), (424, 432, 431, 423), (425, 433, 432, 424), (418, 426, 361), (419, 427, 426, 418), (420, 428, 427, 419), (421, 429, 428, 420), (422, 430, 429, 421), (423, 431, 430, 422), (428, 436, 435, 427), (429, 437, 436, 428), (430, 438, 437, 429), (431, 439, 438, 430), (432, 440, 439, 431), (433, 441, 440, 432), (426, 434, 361), (427, 435, 434, 426), (440, 448, 447, 439), (441, 449, 448, 440), (434, 442, 361), (435, 443, 442, 434), (436, 444, 443, 435), (437, 445, 444, 436), (438, 446, 445, 437), (439, 447, 446, 438), (445, 453, 452, 444), (446, 454, 453, 445), (447, 455, 454, 446), (448, 456, 455, 447), (449, 457, 456, 448), (442, 450, 361), (443, 451, 450, 442), (444, 452, 451, 443), (457, 465, 464, 456), (450, 458, 361), (451, 459, 458, 450), (452, 460, 459, 451), (453, 461, 460, 452), (454, 462, 461, 453), (455, 463, 462, 454), (456, 464, 463, 455), (462, 470, 469, 461), (463, 471, 470, 462), (464, 472, 471, 463), (465, 473, 472, 464), (458, 466, 361), (459, 467, 466, 458), (460, 468, 467, 459), (461, 469, 468, 460), (466, 474, 361), (467, 475, 474, 466), (468, 476, 475, 467), (469, 477, 476, 468), (470, 478, 477, 469), (471, 479, 478, 470), (472, 480, 479, 471), (473, 481, 480, 472), (486, 499, 495, 483), (482, 494, 501, 484), (484, 501, 500, 485), (485, 500, 499, 486), (491, 488, 505, 509), (487, 489, 511, 504), (489, 490, 510, 511), (490, 491, 509, 510), (482, 484, 489, 487), (486, 483, 488, 491), (484, 485, 490, 489), (483, 495, 505, 488), (485, 486, 491, 490), (494, 482, 487, 504), (498, 493, 495, 499), (492, 496, 501, 494), (496, 497, 500, 501), (497, 498, 499, 500), (508, 509, 505, 503), (502, 504, 511, 506), (506, 511, 510, 507), (507, 510, 509, 508), (492, 502, 506, 496), (498, 508, 503, 493), (496, 506, 507, 497), (493, 503, 505, 495), (497, 507, 508, 498), (494, 504, 502, 492), (516, 513, 525, 529), (512, 514, 531, 524), (514, 515, 530, 531), (515, 516, 529, 530), (521, 539, 535, 518), (517, 534, 541, 519), (519, 541, 540, 520), (520, 540, 539, 521), (512, 517, 519, 514), (516, 521, 518, 513), (514, 519, 520, 515), (513, 518, 535, 525), (515, 520, 521, 516), (524, 534, 517, 512), (528, 529, 525, 523), (522, 524, 531, 526), (526, 531, 530, 527), (527, 530, 529, 528), (538, 533, 535, 539), (532, 536, 541, 534), (536, 537, 540, 541), (537, 538, 539, 540), (522, 526, 536, 532), (528, 523, 533, 538), (526, 527, 537, 536), (523, 525, 535, 533), (527, 528, 538, 537), (524, 522, 532, 534), (546, 559, 555, 543), (542, 554, 561, 544), (544, 561, 560, 545), (545, 560, 559, 546), (551, 548, 565, 569), (547, 549, 571, 564), (549, 550, 570, 571), (550, 551, 569, 570), (542, 544, 549, 547), (546, 543, 548, 551), (544, 545, 550, 549), (543, 555, 565, 548), (545, 546, 551, 550), (554, 542, 547, 564), (558, 553, 555, 559), (552, 556, 561, 554), (556, 557, 560, 561), (557, 558, 559, 560), (568, 569, 565, 563), (562, 564, 571, 566), (566, 571, 570, 567), (567, 570, 569, 568), (552, 562, 566, 556), (558, 568, 563, 553), (556, 566, 567, 557), (553, 563, 565, 555), (557, 567, 568, 558), (554, 564, 562, 552), (576, 573, 585, 589), (572, 574, 591, 584), (574, 575, 590, 591), (575, 576, 589, 590), (581, 599, 595, 578), (577, 594, 601, 579), (579, 601, 600, 580), (580, 600, 599, 581), (572, 577, 579, 574), (576, 581, 578, 573), (574, 579, 580, 575), (573, 578, 595, 585), (575, 580, 581, 576), (584, 594, 577, 572), (588, 589, 585, 583), (582, 584, 591, 586), (586, 591, 590, 587), (587, 590, 589, 588), (598, 593, 595, 599), (592, 596, 601, 594), (596, 597, 600, 601), (597, 598, 599, 600), (582, 586, 596, 592), (588, 583, 593, 598), (586, 587, 597, 596), (583, 585, 595, 593), (587, 588, 598, 597), (584, 582, 592, 594), (606, 619, 615, 603), (602, 614, 621, 604), (604, 621, 620, 605), (605, 620, 619, 606), (611, 608, 625, 629), (607, 609, 631, 624), (609, 610, 630, 631), (610, 611, 629, 630), (602, 604, 609, 607), (606, 603, 608, 611), (604, 605, 610, 609), (603, 615, 625, 608), (605, 606, 611, 610), (614, 602, 607, 624), (618, 613, 615, 619), (612, 616, 621, 614), (616, 617, 620, 621), (617, 618, 619, 620), (628, 629, 625, 623), (622, 624, 631, 626), (626, 631, 630, 627), (627, 630, 629, 628), (612, 622, 626, 616), (618, 628, 623, 613), (616, 626, 627, 617), (613, 623, 625, 615), (617, 627, 628, 618), (614, 624, 622, 612), (636, 633, 645, 649), (632, 634, 651, 644), (634, 635, 650, 651), (635, 636, 649, 650), (641, 659, 655, 638), (637, 654, 661, 639), (639, 661, 660, 640), (640, 660, 659, 641), (632, 637, 639, 634), (636, 641, 638, 633), (634, 639, 640, 635), (633, 638, 655, 645), (635, 640, 641, 636), (644, 654, 637, 632), (648, 649, 645, 643), (642, 644, 651, 646), (646, 651, 650, 647), (647, 650, 649, 648), (658, 653, 655, 659), (652, 656, 661, 654), (656, 657, 660, 661), (657, 658, 659, 660), (642, 646, 656, 652), (648, 643, 653, 658), (646, 647, 657, 656), (643, 645, 655, 653), (647, 648, 658, 657), (644, 642, 652, 654), (666, 679, 675, 663), (662, 674, 681, 664), (664, 681, 680, 665), (665, 680, 679, 666), (671, 668, 685, 689), (667, 669, 691, 684), (669, 670, 690, 691), (670, 671, 689, 690), (662, 664, 669, 667), (666, 663, 668, 671), (664, 665, 670, 669), (663, 675, 685, 668), (665, 666, 671, 670), (674, 662, 667, 684), (678, 673, 675, 679), (672, 676, 681, 674), (676, 677, 680, 681), (677, 678, 679, 680), (688, 689, 685, 683), (682, 684, 691, 686), (686, 691, 690, 687), (687, 690, 689, 688), (672, 682, 686, 676), (678, 688, 683, 673), (676, 686, 687, 677), (673, 683, 685, 675), (677, 687, 688, 678), (674, 684, 682, 672), (696, 693, 705, 709), (692, 694, 711, 704), (694, 695, 710, 711), (695, 696, 709, 710), (701, 719, 715, 698), (697, 714, 721, 699), (699, 721, 720, 700), (700, 720, 719, 701), (692, 697, 699, 694), (696, 701, 698, 693), (694, 699, 700, 695), (693, 698, 715, 705), (695, 700, 701, 696), (704, 714, 697, 692), (708, 709, 705, 703), (702, 704, 711, 706), (706, 711, 710, 707), (707, 710, 709, 708), (718, 713, 715, 719), (712, 716, 721, 714), (716, 717, 720, 721), (717, 718, 719, 720), (702, 706, 716, 712), (708, 703, 713, 718), (706, 707, 717, 716), (703, 705, 715, 713), (707, 708, 718, 717), (704, 702, 712, 714), (726, 723, 735, 739), (722, 724, 741, 734), (724, 725, 740, 741), (725, 726, 739, 740), (731, 749, 745, 728), (727, 744, 751, 729), (729, 751, 750, 730), (730, 750, 749, 731), (722, 727, 729, 724), (726, 731, 728, 723), (724, 729, 730, 725), (723, 728, 745, 735), (725, 730, 731, 726), (734, 744, 727, 722), (738, 739, 735, 733), (732, 734, 741, 736), (736, 741, 740, 737), (737, 740, 739, 738), (748, 743, 745, 749), (742, 746, 751, 744), (746, 747, 750, 751), (747, 748, 749, 750), (732, 736, 746, 742), (738, 733, 743, 748), (736, 737, 747, 746), (733, 735, 745, 743), (737, 738, 748, 747), (734, 732, 742, 744)])
me_sphere.polygons.foreach_set('use_smooth', [True] * 764)
me_sphere.polygons.foreach_set('material_index', [0, 0, 0, 0, 0, 0, 0, 0, 0, 0, 0, 0, 0, 0, 0, 0, 0, 0, 0, 0, 0, 0, 0, 0, 0, 0, 0, 0, 0, 0, 0, 0, 0, 0, 0, 0, 0, 0, 0, 0, 0, 0, 0, 0, 0, 0, 0, 0, 0, 0, 0, 0, 0, 0, 0, 0, 0, 0, 0, 0, 0, 0, 0, 0, 0, 0, 0, 0, 0, 0, 0, 0, 0, 0, 0, 0, 0, 0, 0, 0, 0, 0, 0, 0, 0, 0, 0, 0, 0, 0, 0, 0, 0, 0, 0, 0, 0, 0, 0, 0, 0, 0, 0, 0, 0, 0, 0, 0, 0, 0, 0, 0, 0, 0, 0, 0, 0, 0, 0, 0, 0, 0, 0, 0, 0, 0, 0, 0, 0, 0, 0, 0, 0, 0, 0, 0, 0, 0, 0, 0, 0, 0, 0, 0, 0, 0, 0, 0, 0, 0, 0, 0, 0, 0, 0, 0, 0, 0, 0, 0, 0, 0, 0, 0, 0, 0, 0, 0, 0, 0, 0, 0, 0, 0, 0, 0, 0, 0, 0, 0, 0, 0, 0, 0, 0, 0, 0, 0, 0, 0, 0, 0, 0, 0, 0, 0, 0, 0, 0, 0, 0, 0, 0, 0, 0, 0, 0, 0, 0, 0, 0, 0, 0, 0, 0, 0, 0, 0, 0, 0, 0, 0, 0, 0, 0, 0, 0, 0, 0, 0, 0, 0, 0, 0, 0, 0, 0, 0, 0, 0, 0, 0, 0, 0, 0, 0, 0, 0, 0, 0, 0, 0, 0, 0, 0, 0, 1, 1, 1, 1, 1, 1, 1, 1, 1, 1, 1, 1, 1, 1, 1, 1, 1, 1, 1, 1, 1, 1, 1, 1, 1, 1, 1, 1, 1, 1, 1, 1, 1, 1, 1, 1, 1, 1, 1, 1, 1, 1, 1, 1, 1, 1, 1, 1, 1, 1, 1, 1, 1, 1, 1, 1, 1, 1, 1, 1, 1, 1, 1, 1, 1, 1, 1, 1, 1, 1, 1, 1, 1, 1, 1, 1, 1, 1, 1, 1, 1, 1, 1, 1, 1, 1, 1, 1, 1, 1, 1, 1, 1, 1, 1, 1, 1, 1, 1, 1, 1, 1, 1, 1, 1, 1, 1, 1, 1, 1, 1, 1, 1, 1, 1, 1, 1, 1, 1, 1, 1, 1, 1, 1, 1, 1, 1, 1, 1, 1, 1, 1, 1, 1, 1, 1, 1, 1, 1, 1, 1, 1, 1, 1, 1, 1, 1, 1, 1, 1, 1, 1, 1, 1, 1, 1, 1, 1, 1, 1, 1, 1, 1, 1, 1, 1, 1, 1, 1, 1, 1, 1, 1, 1, 1, 1, 1, 1, 1, 1, 1, 1, 1, 1, 1, 1, 1, 1, 1, 1, 1, 1, 1, 1, 1, 1, 1, 1, 1, 1, 1, 1, 1, 1, 1, 1, 1, 1, 1, 1, 1, 1, 1, 1, 1, 1, 1, 1, 1, 1, 1, 1, 1, 1, 1, 1, 1, 1, 1, 1, 1, 1, 1, 1, 1, 1, 1, 1, 1, 1, 1, 1, 1, 1, 1, 1, 1, 1, 1, 1, 1, 1, 1, 1, 1, 1, 2, 2, 2, 2, 2, 2, 2, 2, 2, 2, 2, 2, 2, 2, 2, 2, 2, 2, 2, 2, 2, 2, 2, 2, 2, 2, 2, 2, 2, 2, 2, 2, 2, 2, 2, 2, 2, 2, 2, 2, 2, 2, 2, 2, 2, 2, 2, 2, 2, 2, 2, 2, 2, 2, 2, 2, 2, 2, 2, 2, 2, 2, 2, 2, 2, 2, 2, 2, 2, 2, 2, 2, 2, 2, 2, 2, 2, 2, 2, 2, 2, 2, 2, 2, 2, 2, 2, 2, 2, 2, 2, 2, 2, 2, 2, 2, 2, 2, 2, 2, 2, 2, 2, 2, 2, 2, 2, 2, 2, 2, 2, 2, 2, 2, 2, 2, 2, 2, 2, 2, 2, 2, 2, 2, 2, 2, 2, 2, 2, 2, 2, 2, 2, 2, 2, 2, 2, 2, 2, 2, 2, 2, 2, 2, 2, 2, 2, 2, 2, 2, 2, 2, 2, 2, 2, 2, 2, 2, 2, 2, 2, 2, 2, 2, 2, 2, 2, 2, 2, 2, 2, 2, 2, 2, 2, 2, 2, 2, 2, 2, 2, 2, 2, 2, 2, 2, 2, 2, 2, 2, 2, 2, 2, 2, 2, 2, 2, 2, 2, 2, 2, 2, 2, 2, 2, 2, 2, 2, 2, 2, 2, 2, 2, 2, 2, 2, 2, 2, 2, 2, 2, 2, 2, 2, 1, 1, 1, 1, 1, 1, 1, 1, 1, 1, 1, 1, 1, 1, 1, 1, 1, 1, 1, 1, 1, 1, 1, 1, 1, 1, 1, 1])
me_sphere.materials.append(mat_material_005)
me_sphere.materials.append(mat_material_004)
me_sphere.materials.append(mat_material_007)
me_sphere.use_remesh_preserve_volume = False
me_sphere.use_remesh_preserve_attributes = False
me_sphere.use_mirror_vertex_groups = False
me_sphere.update()
me_plane = bpy.data.meshes.new('Plane')
me_plane.from_pydata([(1.302, 0.4229, 1.346), (0.8045, -1.107, 1.346), (-0.8045, -1.107, 1.346), (-1.302, 0.4229, 1.346), (8.031e-09, 1.369, 1.346), (0.0, 1.149, 0.06482), (-1.093, 0.3552, 0.06482), (-0.6756, -0.9299, 0.06482), (0.6756, -0.9299, 0.06482), (1.093, 0.3552, 0.06482), (1.205e-09, 1.474, 1.51), (-1.402, 0.4554, 1.51), (-0.8663, -1.192, 1.51), (0.8663, -1.192, 1.51), (1.402, 0.4554, 1.51), (1.118e-09, 1.367, 1.51), (-1.3, 0.4225, 1.51), (-0.8037, -1.106, 1.51), (0.8037, -1.106, 1.51), (1.3, 0.4225, 1.51), (6.679e-09, 1.033, 0.09539), (-0.9822, 0.3191, 0.09539), (-0.607, -0.8355, 0.09539), (0.607, -0.8355, 0.09539), (0.9822, 0.3191, 0.09539), (0.8345, -1.149, 1.269), (-0.8345, -1.149, 1.269), (-1.35, 0.4387, 1.269), (1.004e-09, 1.42, 1.269), (1.35, 0.4387, 1.269), (-1.488, 0.4834, 1.517), (1.197e-09, 1.564, 1.517), (-0.9195, -1.266, 1.517), (0.9195, -1.266, 1.517), (1.488, 0.4834, 1.517), (0.8858, -1.219, 1.262), (-1.433, 0.4657, 1.262), (1.433, 0.4657, 1.262), (-0.8858, -1.219, 1.262), (9.844e-10, 1.507, 1.262), (-1.048, 0.3406, 0.001329), (-4.389e-10, 1.102, 0.001329), (-0.6479, -0.8917, 0.001329), (0.6479, -0.8917, 0.001329), (1.048, 0.3406, 0.001329), (-1.048, 0.3406, 0.0635), (-4.389e-10, 1.102, 0.0635), (-0.6479, -0.8917, 0.0635), (0.6479, -0.8917, 0.0635), (1.048, 0.3406, 0.0635), (1.691e-08, 1.062, 0.4294), (1.01, 0.3282, 0.4294), (0.6243, -0.8593, 0.4294), (-0.6243, -0.8593, 0.4294), (-1.01, 0.3282, 0.4294), (2.057e-07, 0.09936, 0.5734), (-0.01764, 0.0975, 0.5734), (-0.0345, 0.09202, 0.5734), (-0.04986, 0.08315, 0.5734), (-0.06304, 0.07129, 0.5734), (-0.07346, 0.05694, 0.5734), (-0.08068, 0.04074, 0.5734), (-0.08436, 0.02339, 0.5734), (-0.08436, 0.00566, 0.5734), (-0.08068, -0.01169, 0.5734), (-0.07346, -0.02789, 0.5734), (-0.06304, -0.04223, 0.5734), (-0.04986, -0.0541, 0.5734), (-0.0345, -0.06297, 0.5734), (-0.01764, -0.06845, 0.5734), (2.131e-07, -0.0703, 0.5734), (0.01764, -0.06845, 0.5734), (0.0345, -0.06297, 0.5734), (0.04986, -0.0541, 0.5734), (0.06304, -0.04223, 0.5734), (0.07346, -0.02789, 0.5734), (0.08068, -0.01169, 0.5734), (0.08436, 0.00566, 0.5734), (0.08436, 0.02339, 0.5734), (0.08068, 0.04074, 0.5734), (0.07346, 0.05694, 0.5734), (0.06304, 0.07129, 0.5734), (0.04986, 0.08315, 0.5734), (0.0345, 0.09202, 0.5734), (0.01764, 0.0975, 0.5734), (-0.01764, 0.0975, 3.837), (2.057e-07, 0.09936, 3.837), (-0.0345, 0.09202, 3.837), (-0.04986, 0.08315, 3.837), (-0.06304, 0.07129, 3.837), (-0.07346, 0.05694, 3.837), (-0.08068, 0.04074, 3.837), (-0.08436, 0.02339, 3.837), (-0.08436, 0.00566, 3.837), (-0.08068, -0.01169, 3.837), (-0.07346, -0.02789, 3.837), (-0.06304, -0.04223, 3.837), (-0.04986, -0.0541, 3.837), (-0.0345, -0.06297, 3.837), (-0.01764, -0.06845, 3.837), (2.131e-07, -0.0703, 3.837), (0.01764, -0.06845, 3.837), (0.0345, -0.06297, 3.837), (0.04986, -0.0541, 3.837), (0.06304, -0.04223, 3.837), (0.07346, -0.02789, 3.837), (0.08068, -0.01169, 3.837), (0.08436, 0.00566, 3.837), (0.08436, 0.02339, 3.837), (0.08068, 0.04074, 3.837), (0.07346, 0.05694, 3.837), (0.06304, 0.07129, 3.837), (0.04986, 0.08315, 3.837), (0.0345, 0.09202, 3.837), (0.01764, 0.0975, 3.837)], [], [(1, 0, 51, 52), (10, 14, 34, 31), (3, 2, 53, 54), (6, 5, 46, 45), (9, 8, 48, 49), (4, 3, 54, 50), (54, 53, 52, 51, 50), (13, 14, 19, 18), (28, 27, 36, 39), (11, 10, 31, 30), (14, 13, 33, 34), (25, 29, 37, 35), (19, 15, 20, 24), (11, 12, 17, 16), (14, 10, 15, 19), (12, 13, 18, 17), (10, 11, 16, 15), (21, 22, 23, 24, 20), (17, 18, 23, 22), (15, 16, 21, 20), (18, 19, 24, 23), (16, 17, 22, 21), (9, 5, 28, 29), (6, 7, 26, 27), (8, 9, 29, 25), (5, 6, 27, 28), (7, 8, 25, 26), (38, 35, 33, 32), (39, 36, 30, 31), (35, 37, 34, 33), (36, 38, 32, 30), (37, 39, 31, 34), (29, 28, 39, 37), (12, 11, 30, 32), (26, 25, 35, 38), (13, 12, 32, 33), (27, 26, 38, 36), (43, 44, 49, 48), (40, 42, 47, 45), (44, 41, 46, 49), (42, 43, 48, 47), (41, 40, 45, 46), (5, 9, 49, 46), (7, 6, 45, 47), (3, 4, 0, 1, 2), (40, 41, 44, 43, 42), (8, 7, 47, 48), (2, 1, 52, 53), (0, 4, 50, 51), (56, 55, 84, 83, 82, 81, 80, 79, 78, 77, 76, 75, 74, 73, 72, 71, 70, 69, 68, 67, 66, 65, 64, 63, 62, 61, 60, 59, 58, 57), (85, 87, 88, 89, 90, 91, 92, 93, 94, 95, 96, 97, 98, 99, 100, 101, 102, 103, 104, 105, 106, 107, 108, 109, 110, 111, 112, 113, 114, 86), (77, 78, 108, 107), (64, 65, 95, 94), (78, 79, 109, 108), (65, 66, 96, 95), (79, 80, 110, 109), (66, 67, 97, 96), (80, 81, 111, 110), (67, 68, 98, 97), (81, 82, 112, 111), (68, 69, 99, 98), (55, 56, 85, 86), (82, 83, 113, 112), (69, 70, 100, 99), (56, 57, 87, 85), (83, 84, 114, 113), (70, 71, 101, 100), (57, 58, 88, 87), (84, 55, 86, 114), (71, 72, 102, 101), (58, 59, 89, 88), (72, 73, 103, 102), (59, 60, 90, 89), (73, 74, 104, 103), (60, 61, 91, 90), (74, 75, 105, 104), (61, 62, 92, 91), (75, 76, 106, 105), (62, 63, 93, 92), (76, 77, 107, 106), (63, 64, 94, 93)])
me_plane.polygons.foreach_set('use_smooth', [True] * 81)
me_plane.polygons.foreach_set('material_index', [0, 2, 0, 2, 2, 0, 0, 2, 2, 2, 2, 2, 2, 2, 2, 2, 2, 0, 2, 2, 2, 2, 2, 2, 2, 2, 2, 2, 2, 2, 2, 2, 2, 2, 2, 2, 2, 2, 2, 2, 2, 2, 2, 2, 1, 2, 2, 0, 0, 3, 3, 3, 3, 3, 3, 3, 3, 3, 3, 3, 3, 3, 3, 3, 3, 3, 3, 3, 3, 3, 3, 3, 3, 3, 3, 3, 3, 3, 3, 3, 3])
me_plane.materials.append(mat_material_001)
me_plane.materials.append(mat_material_002)
me_plane.materials.append(mat_material_003)
me_plane.materials.append(mat_material_004)
me_plane.use_remesh_preserve_volume = False
me_plane.use_remesh_preserve_attributes = False
me_plane.use_mirror_vertex_groups = False
me_plane.update()

# ---- objects
ob_sphere = bpy.data.objects.new('Sphere', me_sphere)
ob_plane = bpy.data.objects.new('Plane', me_plane)
ob_lamp = bpy.data.objects.new('Lamp', light_lamp)
ob_camera = bpy.data.objects.new('Camera', cam_camera)

# ---- transforms, parenting, visibility, modifiers, constraints
ob_sphere.location = (0.009338, -0.001257, 3.431)
ob_sphere.scale = (0.3029, 0.3029, 0.3029)
ob_sphere.lineart.crease_threshold = 0.0
ob_plane.location = (0.0, 0.0, 0.0)
ob_plane.scale = (0.87, 0.87, 0.87)
ob_plane.lineart.crease_threshold = 0.0
ob_lamp.location = (4.076, 1.005, 5.904)
ob_lamp.rotation_euler = (0.6503, 0.05522, 1.866)
ob_lamp.lock_rotations_4d = False
ob_lamp.empty_display_type = 'ARROWS'
ob_lamp.color = (0.0, 0.0, 0.0, 0.0)
ob_lamp.lineart.crease_threshold = 0.0
ob_camera.location = (7.481, -6.508, 5.344)
ob_camera.rotation_euler = (1.109, 0.0, 0.8149)
ob_camera.lock_rotations_4d = False
ob_camera.empty_display_type = 'ARROWS'
ob_camera.color = (0.0, 0.0, 0.0, 0.0)
ob_camera.display_type = 'WIRE'
ob_camera.lineart.crease_threshold = 0.0

# ---- collection membership
col_collection_1.objects.link(ob_sphere)
col_collection_1.objects.link(ob_plane)
col_collection_1.objects.link(ob_lamp)
col_collection_1.objects.link(ob_camera)

# ---- scene / render settings (as saved in the file)
scene.camera = ob_camera
scene.frame_start = 1; scene.frame_end = 250; scene.frame_set(9)
scene.render.engine = 'BLENDER_EEVEE_NEXT'
scene.render.resolution_percentage = 50
scene.render.dither_intensity = 0.0
scene.cycles.use_denoising = False
scene.cycles.samples = 128
scene.cycles.sampling_pattern = 'TABULATED_SOBOL'
scene.cycles.use_adaptive_sampling = False
scene.cycles.use_light_tree = False
scene.cycles.blur_glossy = 0.0
scene.cycles.sample_clamp_indirect = 0.0
scene.view_settings.view_transform = 'Standard'
bpy.context.view_layer.update()
